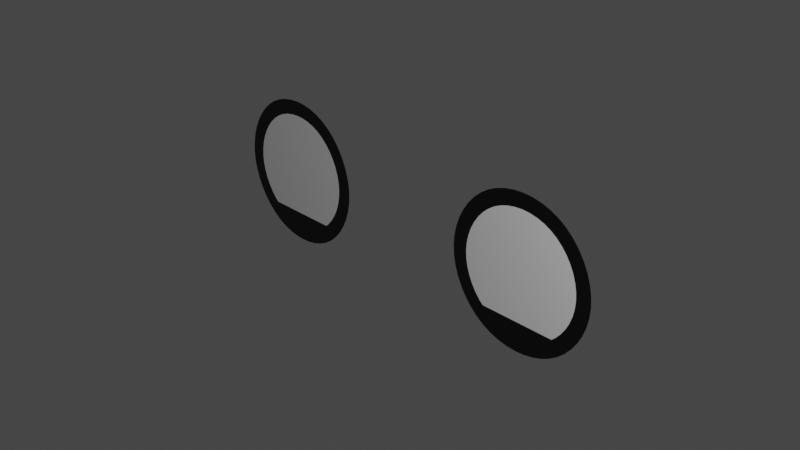 # Source: 2DEyes.blend  (saved by Blender 3.3.6; exported with 4.5.12 LTS)
import bpy
from mathutils import Matrix  # noqa: F401  (used for matrix-valued properties, if any)

bpy.ops.wm.read_factory_settings(use_empty=True)
scene = bpy.context.scene
scene.name = 'Scene'

# ---- collections
col_collection = bpy.data.collections.new('Collection'); scene.collection.children.link(col_collection)

# ---- materials (node trees are filled in below, after node groups)
mat_eye_stroke = bpy.data.materials.new('Eye stroke')
mat_eye_inside_l = bpy.data.materials.new('eye inside L')
mat_eye_inside_r = bpy.data.materials.new('eye inside R')

# ---- material node trees
mat_eye_stroke.use_nodes = True; mat_eye_stroke.node_tree.nodes.clear()
_N = mat_eye_stroke.node_tree.nodes; _L = mat_eye_stroke.node_tree.links
n0 = _N.new('ShaderNodeBsdfPrincipled'); n0.name = 'Principled BSDF'; n0.location = (10, 300)
n0.distribution = 'GGX'
n0.subsurface_method = 'RANDOM_WALK_SKIN'
n0.inputs[0].default_value = (0.0, 0.0, 0.0, 1.0)
n0.inputs[3].default_value = 1.45
n0.inputs[27].default_value = (0.0, 0.0, 0.0, 1.0)
n0.inputs[28].default_value = 1.0
n1 = _N.new('ShaderNodeOutputMaterial'); n1.name = 'Material Output'; n1.location = (300, 300)
_L.new(n0.outputs[0], n1.inputs[0])
n1.is_active_output = True
mat_eye_inside_l.use_nodes = True; mat_eye_inside_l.node_tree.nodes.clear()
mat_eye_inside_r.use_nodes = True; mat_eye_inside_r.node_tree.nodes.clear()

# ---- world
world_world = bpy.data.worlds.new('World'); scene.world = world_world
world_world.use_nodes = True; world_world.node_tree.nodes.clear()
_N = world_world.node_tree.nodes; _L = world_world.node_tree.links
n0 = _N.new('ShaderNodeOutputWorld'); n0.name = 'World Output'; n0.location = (300, 300)
n1 = _N.new('ShaderNodeBackground'); n1.name = 'Background'; n1.location = (10, 300)
n1.inputs[0].default_value = (0.05088, 0.05088, 0.05088, 1.0)
_L.new(n1.outputs[0], n0.inputs[0])
n0.is_active_output = True
world_world.color = (0.05088, 0.05088, 0.05088)
world_world.use_sun_shadow = False
world_world.sun_shadow_jitter_overblur = 0.0

# ---- cameras
cam_camera = bpy.data.cameras.new('Camera')
cam_camera.clip_end = 100.0
cam_camera.ortho_scale = 7.314

# ---- lights
light_light = bpy.data.lights.new('Light', 'POINT')
light_light.transmission_factor = 0.0
light_light.energy = 1000.0
light_light.shadow_soft_size = 0.1
light_light.shadow_maximum_resolution = 0.006
light_light.use_absolute_resolution = True

# ---- meshes
me_circle = bpy.data.meshes.new('Circle')
me_circle.from_pydata([(1.102, -5.96e-08, 0.866), (0.6025, -9.934e-09, -1.987e-08), (1.102, 0.0, -0.866), (2.102, 0.0, -0.866), (2.602, -9.934e-09, 3.974e-08), (2.102, -5.96e-08, 0.866), (0.8688, -9.934e-09, -1.987e-08), (1.236, -5.167e-08, 0.6353), (1.236, -7.938e-09, -0.6353), (1.969, -7.938e-09, -0.6353), (2.336, -9.934e-09, 3.057e-08), (1.969, -5.167e-08, 0.6353), (0.8351, -9.934e-09, -1.987e-08), (1.219, -5.267e-08, 0.6646), (1.219, -6.933e-09, -0.6646), (1.986, -6.933e-09, -0.6646), (2.37, -9.934e-09, 3.173e-08), (1.986, -5.267e-08, 0.6646), (-1.102, -5.96e-08, 0.866), (-0.6025, -9.934e-09, -1.987e-08), (-1.102, 0.0, -0.866), (-2.102, 0.0, -0.866), (-2.602, -9.934e-09, 3.974e-08), (-2.102, -5.96e-08, 0.866), (-0.8688, -9.934e-09, -1.987e-08), (-1.236, -5.167e-08, 0.6353), (-1.236, -7.938e-09, -0.6353), (-1.969, -7.938e-09, -0.6353), (-2.336, -9.934e-09, 3.057e-08), (-1.969, -5.167e-08, 0.6353), (-0.8351, -9.934e-09, -1.987e-08), (-1.219, -5.267e-08, 0.6646), (-1.219, -6.933e-09, -0.6646), (-1.986, -6.933e-09, -0.6646), (-2.37, -9.934e-09, 3.173e-08), (-1.986, -5.267e-08, 0.6646)], [], [(6, 8, 9, 10, 11, 7), (12, 13, 0, 1), (14, 12, 1, 2), (15, 14, 2, 3), (16, 15, 3, 4), (17, 16, 4, 5), (13, 17, 5, 0), (6, 7, 13, 12), (8, 6, 12, 14), (9, 8, 14, 15), (10, 9, 15, 16), (11, 10, 16, 17), (7, 11, 17, 13), (24, 25, 29, 28, 27, 26), (30, 19, 18, 31), (32, 20, 19, 30), (33, 21, 20, 32), (34, 22, 21, 33), (35, 23, 22, 34), (31, 18, 23, 35), (24, 30, 31, 25), (26, 32, 30, 24), (27, 33, 32, 26), (28, 34, 33, 27), (29, 35, 34, 28), (25, 31, 35, 29)])
me_circle.polygons.foreach_set('material_index', [1, 0, 0, 0, 0, 0, 0, 1, 1, 1, 1, 1, 1, 2, 0, 0, 0, 0, 0, 0, 2, 2, 2, 2, 2, 2])
_uv = me_circle.uv_layers.new(name='UVMap')
_uv.uv.foreach_set('vector', [0.0, 0.0, 0.0, 0.0, 0.0, 0.0, 0.0, 0.0, 0.0, 0.0, 0.0, 0.0, 0.0, 0.0, 0.0, 0.0, 0.0, 0.0, 0.0, 0.0, 0.0, 0.0, 0.0, 0.0, 0.0, 0.0, 0.0, 0.0, 0.0, 0.0, 0.0, 0.0, 0.0, 0.0, 0.0, 0.0, 0.0, 0.0, 0.0, 0.0, 0.0, 0.0, 0.0, 0.0, 0.0, 0.0, 0.0, 0.0, 0.0, 0.0, 0.0, 0.0, 0.0, 0.0, 0.0, 0.0, 0.0, 0.0, 0.0, 0.0, 0.0, 0.0, 0.0, 0.0, 0.0, 0.0, 0.0, 0.0, 0.0, 0.0, 0.0, 0.0, 0.0, 0.0, 0.0, 0.0, 0.0, 0.0, 0.0, 0.0, 0.0, 0.0, 0.0, 0.0, 0.0, 0.0, 0.0, 0.0, 0.0, 0.0, 0.0, 0.0, 0.0, 0.0, 0.0, 0.0, 0.0, 0.0, 0.0, 0.0, 0.0, 0.0, 0.0, 0.0, 0.0, 0.0, 0.0, 0.0, 0.0, 0.0, 0.0, 0.0, 0.0, 0.0, 0.0, 0.0, 0.0, 0.0, 0.0, 0.0, 0.0, 0.0, 0.0, 0.0, 0.0, 0.0, 0.0, 0.0, 0.0, 0.0, 0.0, 0.0, 0.0, 0.0, 0.0, 0.0, 0.0, 0.0, 0.0, 0.0, 0.0, 0.0, 0.0, 0.0, 0.0, 0.0, 0.0, 0.0, 0.0, 0.0, 0.0, 0.0, 0.0, 0.0, 0.0, 0.0, 0.0, 0.0, 0.0, 0.0, 0.0, 0.0, 0.0, 0.0, 0.0, 0.0, 0.0, 0.0, 0.0, 0.0, 0.0, 0.0, 0.0, 0.0, 0.0, 0.0, 0.0, 0.0, 0.0, 0.0, 0.0, 0.0, 0.0, 0.0, 0.0, 0.0, 0.0, 0.0, 0.0, 0.0, 0.0, 0.0, 0.0, 0.0, 0.0, 0.0, 0.0, 0.0, 0.0, 0.0, 0.0, 0.0, 0.0, 0.0, 0.0, 0.0, 0.0, 0.0, 0.0, 0.0, 0.0, 0.0, 0.0, 0.0, 0.0, 0.0])
me_circle.materials.append(mat_eye_stroke)
me_circle.materials.append(mat_eye_inside_l)
me_circle.materials.append(mat_eye_inside_r)
me_circle.update()
arm_armature = bpy.data.armatures.new('Armature')  # bones are not reproduced

# ---- objects
ob_light = bpy.data.objects.new('Light', light_light)
ob_camera = bpy.data.objects.new('Camera', cam_camera)
ob_circle = bpy.data.objects.new('Circle', me_circle)
ob_eye_rig = bpy.data.objects.new('Eye-rig', arm_armature)
ob_empty_iris_l = bpy.data.objects.new('Empty-iris.L', None)
ob_empty_eye_close_l = bpy.data.objects.new('Empty.eye.close.L', None)
ob_empty_iris_r = bpy.data.objects.new('Empty-iris.R', None)
ob_empty_eye_close_r = bpy.data.objects.new('Empty.eye.close.R', None)
_N = mat_eye_inside_l.node_tree.nodes; _L = mat_eye_inside_l.node_tree.links
n0 = _N.new('ShaderNodeVectorMath'); n0.name = 'Vector Math'; n0.location = (-601, 329)
n0.operation = 'LENGTH'
n1 = _N.new('ShaderNodeValToRGB'); n1.name = 'ColorRamp'; n1.location = (-393, 358)
n1.color_ramp.interpolation = 'CONSTANT'
while len(n1.color_ramp.elements) > 1: n1.color_ramp.elements.remove(n1.color_ramp.elements[-1])
n1.color_ramp.elements[0].position = 0.0; n1.color_ramp.elements[0].color = (0.0, 0.0, 0.0, 1.0)
_e = n1.color_ramp.elements.new(0.239); _e.color = (0.4538, 0.002053, 0.0, 1.0)
_e = n1.color_ramp.elements.new(0.4773); _e.color = (1.0, 1.0, 1.0, 1.0)
n2 = _N.new('ShaderNodeValToRGB'); n2.name = 'ColorRamp.001'; n2.location = (-179, 59)
n2.width = 211
while len(n2.color_ramp.elements) > 1: n2.color_ramp.elements.remove(n2.color_ramp.elements[-1])
n2.color_ramp.elements[0].position = 0.0; n2.color_ramp.elements[0].color = (0.0, 0.0, 0.0, 1.0)
_e = n2.color_ramp.elements.new(1.0); _e.color = (1.0, 1.0, 1.0, 1.0)
n3 = _N.new('ShaderNodeMapping'); n3.name = 'Mapping'; n3.location = (-676, 40)
n3.vector_type = 'NORMAL'
n4 = _N.new('ShaderNodeMix'); n4.name = 'Mix'; n4.location = (23, 336)
n4.data_type = 'RGBA'
n4.blend_type = 'OVERLAY'
n4.inputs[0].default_value = 0.8167
n5 = _N.new('ShaderNodeMix'); n5.name = 'Mix.001'; n5.location = (251, 315)
n5.data_type = 'RGBA'
n5.blend_type = 'OVERLAY'
n5.inputs[0].default_value = 0.8167
n6 = _N.new('ShaderNodeTexGradient'); n6.name = 'Gradient Texture'; n6.location = (-95, -215)
n6.gradient_type = 'SPHERICAL'
n7 = _N.new('ShaderNodeTexVoronoi'); n7.name = 'Voronoi Texture'; n7.location = (-451, 20)
n7.label = 'Linhas'
n7.feature = 'SMOOTH_F1'
n8 = _N.new('ShaderNodeTexCoord'); n8.name = 'Texture Coordinate'; n8.location = (-1060, -139)
n8.object = ob_empty_iris_l
n9 = _N.new('ShaderNodeVectorMath'); n9.name = 'Vector Math.001'; n9.location = (134, -306)
n9.operation = 'LENGTH'
n10 = _N.new('ShaderNodeTexCoord'); n10.name = 'Texture Coordinate.001'; n10.location = (133, -452)
n10.object = ob_empty_eye_close_l
n11 = _N.new('ShaderNodeSeparateXYZ'); n11.name = 'Separate XYZ'; n11.location = (351, -304)
n12 = _N.new('ShaderNodeMix'); n12.name = 'Mix.002'; n12.location = (583, 267)
n12.data_type = 'RGBA'
n13 = _N.new('ShaderNodeValToRGB'); n13.name = 'ColorRamp.002'; n13.location = (68, 26)
n13.width = 211
while len(n13.color_ramp.elements) > 1: n13.color_ramp.elements.remove(n13.color_ramp.elements[-1])
n13.color_ramp.elements[0].position = 0.0; n13.color_ramp.elements[0].color = (0.0, 0.0, 0.0, 1.0)
_e = n13.color_ramp.elements.new(1.0); _e.color = (1.0, 1.0, 1.0, 1.0)
n14 = _N.new('ShaderNodeValToRGB'); n14.name = 'ColorRamp.003'; n14.location = (290, -35)
while len(n14.color_ramp.elements) > 1: n14.color_ramp.elements.remove(n14.color_ramp.elements[-1])
n14.color_ramp.elements[0].position = 0.0; n14.color_ramp.elements[0].color = (1.0, 1.0, 1.0, 0.8647)
_e = n14.color_ramp.elements.new(0.3055); _e.color = (0.0, 0.0, 0.0, 0.0)
n15 = _N.new('ShaderNodeMix'); n15.name = 'Mix.003'; n15.location = (834, 200)
n15.data_type = 'RGBA'
n16 = _N.new('ShaderNodeValToRGB'); n16.name = 'ColorRamp.004'; n16.location = (554, -140)
n16.color_ramp.interpolation = 'CONSTANT'
while len(n16.color_ramp.elements) > 1: n16.color_ramp.elements.remove(n16.color_ramp.elements[-1])
n16.color_ramp.elements[0].position = 0.0; n16.color_ramp.elements[0].color = (1.0, 1.0, 1.0, 0.0)
_e = n16.color_ramp.elements.new(0.5055); _e.color = (0.0, 0.0, 0.0, 1.0)
n17 = _N.new('ShaderNodeMapping'); n17.name = 'Mapping.001'; n17.location = (-280, -196)
n17.label = 'Sombra'
n17.vector_type = 'TEXTURE'
n17.inputs[1].default_value = (0.0, 0.0, -0.46)
n18 = _N.new('ShaderNodeMapping'); n18.name = 'Mapping.002'; n18.location = (-114, -509)
n18.label = 'luz'
n18.vector_type = 'TEXTURE'
n18.inputs[1].default_value = (-0.2, 0.0, 0.2)
n18.inputs[2].default_value = (0.0, 4.306, 0.0)
n18.inputs[3].default_value = (1.0, 1.4, 1.2)
n19 = _N.new('ShaderNodeBsdfPrincipled'); n19.name = 'Principled BSDF'; n19.location = (1036, 257)
n19.distribution = 'GGX'
n19.subsurface_method = 'RANDOM_WALK_SKIN'
n19.inputs[3].default_value = 1.45
n19.inputs[27].default_value = (0.0, 0.0, 0.0, 1.0)
n19.inputs[28].default_value = 1.0
n20 = _N.new('ShaderNodeOutputMaterial'); n20.name = 'Material Output'; n20.location = (1363, 317)
_L.new(n19.outputs[0], n20.inputs[0])
_L.new(n8.outputs[3], n0.inputs[0])
_L.new(n0.outputs[1], n1.inputs[0])
_L.new(n15.outputs[2], n19.inputs[0])
_L.new(n3.outputs[0], n7.inputs[0])
_L.new(n8.outputs[3], n3.inputs[0])
_L.new(n1.outputs[0], n4.inputs[6])
_L.new(n7.outputs[1], n2.inputs[0])
_L.new(n2.outputs[0], n4.inputs[7])
_L.new(n4.outputs[2], n5.inputs[6])
_L.new(n6.outputs[0], n13.inputs[0])
_L.new(n13.outputs[0], n5.inputs[7])
_L.new(n17.outputs[0], n6.inputs[0])
_L.new(n8.outputs[3], n17.inputs[0])
_L.new(n5.outputs[2], n12.inputs[6])
_L.new(n14.outputs[0], n12.inputs[7])
_L.new(n18.outputs[0], n9.inputs[0])
_L.new(n8.outputs[3], n18.inputs[0])
_L.new(n9.outputs[1], n14.inputs[0])
_L.new(n14.outputs[1], n12.inputs[0])
_L.new(n12.outputs[2], n15.inputs[6])
_L.new(n11.outputs[2], n16.inputs[0])
_L.new(n10.outputs[3], n11.inputs[0])
_L.new(n16.outputs[0], n15.inputs[7])
_L.new(n16.outputs[1], n15.inputs[0])
n20.is_active_output = True
_N = mat_eye_inside_r.node_tree.nodes; _L = mat_eye_inside_r.node_tree.links
n0 = _N.new('ShaderNodeVectorMath'); n0.name = 'Vector Math'; n0.location = (-601, 329)
n0.operation = 'LENGTH'
n1 = _N.new('ShaderNodeValToRGB'); n1.name = 'ColorRamp'; n1.location = (-393, 358)
n1.color_ramp.interpolation = 'CONSTANT'
while len(n1.color_ramp.elements) > 1: n1.color_ramp.elements.remove(n1.color_ramp.elements[-1])
n1.color_ramp.elements[0].position = 0.0; n1.color_ramp.elements[0].color = (0.0, 0.0, 0.0, 1.0)
_e = n1.color_ramp.elements.new(0.239); _e.color = (0.4538, 0.002053, 0.0, 1.0)
_e = n1.color_ramp.elements.new(0.4773); _e.color = (1.0, 1.0, 1.0, 1.0)
n2 = _N.new('ShaderNodeValToRGB'); n2.name = 'ColorRamp.001'; n2.location = (-179, 59)
n2.width = 211
while len(n2.color_ramp.elements) > 1: n2.color_ramp.elements.remove(n2.color_ramp.elements[-1])
n2.color_ramp.elements[0].position = 0.0; n2.color_ramp.elements[0].color = (0.0, 0.0, 0.0, 1.0)
_e = n2.color_ramp.elements.new(1.0); _e.color = (1.0, 1.0, 1.0, 1.0)
n3 = _N.new('ShaderNodeMapping'); n3.name = 'Mapping'; n3.location = (-676, 40)
n3.vector_type = 'NORMAL'
n4 = _N.new('ShaderNodeMix'); n4.name = 'Mix'; n4.location = (23, 336)
n4.data_type = 'RGBA'
n4.blend_type = 'OVERLAY'
n4.inputs[0].default_value = 0.8167
n5 = _N.new('ShaderNodeMix'); n5.name = 'Mix.001'; n5.location = (251, 315)
n5.data_type = 'RGBA'
n5.blend_type = 'OVERLAY'
n5.inputs[0].default_value = 0.8167
n6 = _N.new('ShaderNodeTexGradient'); n6.name = 'Gradient Texture'; n6.location = (-95, -215)
n6.gradient_type = 'SPHERICAL'
n7 = _N.new('ShaderNodeTexVoronoi'); n7.name = 'Voronoi Texture'; n7.location = (-451, 20)
n7.label = 'Linhas'
n7.feature = 'SMOOTH_F1'
n8 = _N.new('ShaderNodeTexCoord'); n8.name = 'Texture Coordinate'; n8.location = (-1060, -139)
n8.object = ob_empty_iris_r
n9 = _N.new('ShaderNodeVectorMath'); n9.name = 'Vector Math.001'; n9.location = (134, -306)
n9.operation = 'LENGTH'
n10 = _N.new('ShaderNodeTexCoord'); n10.name = 'Texture Coordinate.001'; n10.location = (133, -452)
n10.object = ob_empty_eye_close_r
n11 = _N.new('ShaderNodeSeparateXYZ'); n11.name = 'Separate XYZ'; n11.location = (351, -304)
n12 = _N.new('ShaderNodeMix'); n12.name = 'Mix.002'; n12.location = (583, 267)
n12.data_type = 'RGBA'
n13 = _N.new('ShaderNodeValToRGB'); n13.name = 'ColorRamp.002'; n13.location = (68, 26)
n13.width = 211
while len(n13.color_ramp.elements) > 1: n13.color_ramp.elements.remove(n13.color_ramp.elements[-1])
n13.color_ramp.elements[0].position = 0.0; n13.color_ramp.elements[0].color = (0.0, 0.0, 0.0, 1.0)
_e = n13.color_ramp.elements.new(1.0); _e.color = (1.0, 1.0, 1.0, 1.0)
n14 = _N.new('ShaderNodeValToRGB'); n14.name = 'ColorRamp.003'; n14.location = (290, -35)
while len(n14.color_ramp.elements) > 1: n14.color_ramp.elements.remove(n14.color_ramp.elements[-1])
n14.color_ramp.elements[0].position = 0.0; n14.color_ramp.elements[0].color = (1.0, 1.0, 1.0, 0.8647)
_e = n14.color_ramp.elements.new(0.3055); _e.color = (0.0, 0.0, 0.0, 0.0)
n15 = _N.new('ShaderNodeMix'); n15.name = 'Mix.003'; n15.location = (834, 200)
n15.data_type = 'RGBA'
n16 = _N.new('ShaderNodeValToRGB'); n16.name = 'ColorRamp.004'; n16.location = (554, -140)
n16.color_ramp.interpolation = 'CONSTANT'
while len(n16.color_ramp.elements) > 1: n16.color_ramp.elements.remove(n16.color_ramp.elements[-1])
n16.color_ramp.elements[0].position = 0.0; n16.color_ramp.elements[0].color = (1.0, 1.0, 1.0, 0.0)
_e = n16.color_ramp.elements.new(0.5055); _e.color = (0.0, 0.0, 0.0, 1.0)
n17 = _N.new('ShaderNodeMapping'); n17.name = 'Mapping.001'; n17.location = (-280, -196)
n17.label = 'Sombra'
n17.vector_type = 'TEXTURE'
n17.inputs[1].default_value = (0.0, 0.0, -0.46)
n18 = _N.new('ShaderNodeMapping'); n18.name = 'Mapping.002'; n18.location = (-114, -509)
n18.label = 'luz'
n18.vector_type = 'TEXTURE'
n18.inputs[1].default_value = (-0.2, 0.0, 0.2)
n18.inputs[2].default_value = (0.0, 4.306, 0.0)
n18.inputs[3].default_value = (1.0, 1.4, 1.2)
n19 = _N.new('ShaderNodeBsdfPrincipled'); n19.name = 'Principled BSDF'; n19.location = (1036, 257)
n19.distribution = 'GGX'
n19.subsurface_method = 'RANDOM_WALK_SKIN'
n19.inputs[3].default_value = 1.45
n19.inputs[27].default_value = (0.0, 0.0, 0.0, 1.0)
n19.inputs[28].default_value = 1.0
n20 = _N.new('ShaderNodeOutputMaterial'); n20.name = 'Material Output'; n20.location = (1363, 317)
_L.new(n19.outputs[0], n20.inputs[0])
_L.new(n8.outputs[3], n0.inputs[0])
_L.new(n0.outputs[1], n1.inputs[0])
_L.new(n15.outputs[2], n19.inputs[0])
_L.new(n3.outputs[0], n7.inputs[0])
_L.new(n8.outputs[3], n3.inputs[0])
_L.new(n1.outputs[0], n4.inputs[6])
_L.new(n7.outputs[1], n2.inputs[0])
_L.new(n2.outputs[0], n4.inputs[7])
_L.new(n4.outputs[2], n5.inputs[6])
_L.new(n6.outputs[0], n13.inputs[0])
_L.new(n13.outputs[0], n5.inputs[7])
_L.new(n17.outputs[0], n6.inputs[0])
_L.new(n8.outputs[3], n17.inputs[0])
_L.new(n5.outputs[2], n12.inputs[6])
_L.new(n14.outputs[0], n12.inputs[7])
_L.new(n18.outputs[0], n9.inputs[0])
_L.new(n8.outputs[3], n18.inputs[0])
_L.new(n9.outputs[1], n14.inputs[0])
_L.new(n14.outputs[1], n12.inputs[0])
_L.new(n12.outputs[2], n15.inputs[6])
_L.new(n11.outputs[2], n16.inputs[0])
_L.new(n10.outputs[3], n11.inputs[0])
_L.new(n16.outputs[0], n15.inputs[7])
_L.new(n16.outputs[1], n15.inputs[0])
n20.is_active_output = True

# ---- transforms, parenting, visibility, modifiers, constraints
ob_light.location = (6.715, -2.74, 4.024)
ob_light.rotation_euler = (0.6503, 0.05522, 1.866)
ob_light.lock_rotations_4d = False
ob_light.empty_display_type = 'ARROWS'
ob_light.color = (0.0, 0.0, 0.0, 0.0)
ob_light.lineart.crease_threshold = 0.0
ob_camera.location = (7.359, -6.926, 4.958)
ob_camera.rotation_euler = (1.109, 0.0, 0.8149)
ob_camera.lock_rotations_4d = False
ob_camera.empty_display_type = 'ARROWS'
ob_camera.color = (0.0, 0.0, 0.0, 0.0)
ob_camera.display_type = 'WIRE'
ob_camera.lineart.crease_threshold = 0.0
ob_circle.parent = ob_eye_rig
ob_circle.location = (0.0, 0.0, 0.0)
_vg = ob_circle.vertex_groups.new(name='eye.in.L')
_vg.add([1, 6, 12], 1.0, 'REPLACE')
_vg = ob_circle.vertex_groups.new(name='eye.out.L')
_vg.add([4, 10, 16], 1.0, 'REPLACE')
_vg = ob_circle.vertex_groups.new(name='eye.mid.L')
_vg.add([0, 2, 3, 5, 7, 8, 9, 11, 13, 14, 15, 17], 1.0, 'REPLACE')
_vg = ob_circle.vertex_groups.new(name='eye.in.R')
_vg.add([19, 24, 30], 1.0, 'REPLACE')
_vg = ob_circle.vertex_groups.new(name='eye.out.R')
_vg.add([22, 28, 34], 1.0, 'REPLACE')
_vg = ob_circle.vertex_groups.new(name='eye.mid.R')
_vg.add([18, 20, 21, 23, 25, 26, 27, 29, 31, 32, 33, 35], 1.0, 'REPLACE')
_m = ob_circle.modifiers.new('Armature', 'ARMATURE')
_m.object = ob_eye_rig
_m = ob_circle.modifiers.new('Subdivision', 'SUBSURF')
_m.levels = 3
_m.render_levels = 3
ob_eye_rig.location = (0.0, 0.0, 0.0)
ob_empty_iris_l.parent = ob_eye_rig
ob_empty_iris_l.matrix_parent_inverse = Matrix(((-1.0, -0.0, 0.0, 1.6), (-0.0, 1.344e-07, -1.0, -0.7416), (-0.0, -1.0, 1.344e-07, -8.918e-09), (0.0, 0.0, -0.0, 1.0)))
ob_empty_iris_l.location = (1.6, 0.0, 0.0)
ob_empty_iris_l.empty_display_size = 0.4796
ob_empty_eye_close_l.parent = ob_eye_rig
ob_empty_eye_close_l.matrix_parent_inverse = Matrix(((8.006e-14, 1.0, -1.518e-06, 1.526e-06), (1.0, 2.008e-12, 1.077e-07, -3.099), (1.077e-07, -1.518e-06, -1.0, 0.9995), (-0.0, -0.0, 0.0, 1.0)))
ob_empty_eye_close_l.location = (2.069, -1.164e-07, 1.001)
ob_empty_eye_close_l.empty_display_size = 0.4796
ob_empty_iris_r.parent = ob_eye_rig
ob_empty_iris_r.matrix_parent_inverse = Matrix(((-1.0, -5.411e-07, -6.968e-10, -1.6), (6.968e-10, 1.344e-07, -1.0, -0.7416), (5.411e-07, -1.0, 1.344e-07, 8.567e-07), (0.0, 0.0, -0.0, 1.0)))
ob_empty_iris_r.location = (-1.6, 0.0, 0.0)
ob_empty_iris_r.empty_display_size = 0.4796
ob_empty_eye_close_r.parent = ob_eye_rig
ob_empty_eye_close_r.matrix_parent_inverse = Matrix(((2.47e-13, -1.0, 1.518e-06, -1.526e-06), (-1.0, 1.841e-12, 1.077e-07, -3.099), (-1.077e-07, -1.518e-06, -1.0, 0.9995), (0.0, 0.0, -0.0, 1.0)))
ob_empty_eye_close_r.location = (-2.067, -1.164e-07, 0.9982)
ob_empty_eye_close_r.empty_display_size = 0.4796

# ---- collection membership
col_collection.objects.link(ob_light)
col_collection.objects.link(ob_camera)
col_collection.objects.link(ob_circle)
col_collection.objects.link(ob_eye_rig)
col_collection.objects.link(ob_empty_iris_l)
col_collection.objects.link(ob_empty_eye_close_l)
col_collection.objects.link(ob_empty_iris_r)
col_collection.objects.link(ob_empty_eye_close_r)

# ---- scene / render settings (as saved in the file)
scene.camera = ob_camera
scene.frame_start = 1; scene.frame_end = 250; scene.frame_set(1)
scene.render.engine = 'CYCLES'
scene.cycles.sampling_pattern = 'TABULATED_SOBOL'
scene.cycles.use_light_tree = False
scene.view_settings.view_transform = 'Filmic'
bpy.context.view_layer.update()
